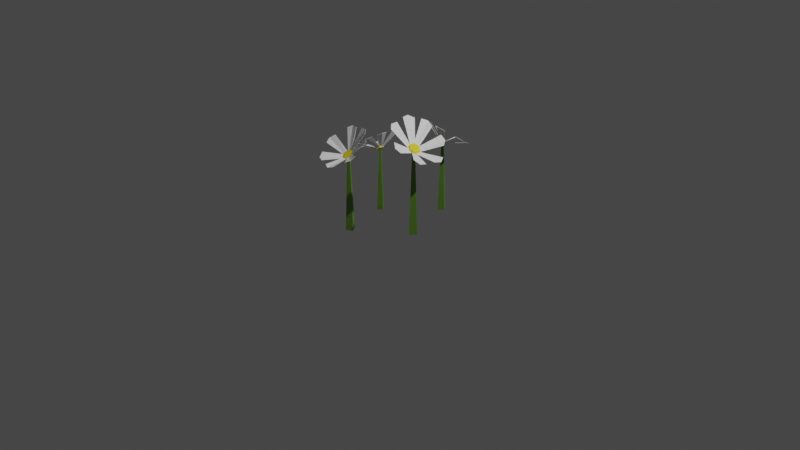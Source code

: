 # Source: Daisy.blend  (saved by Blender 2.90.8; exported with 4.5.12 LTS)
import bpy
from mathutils import Matrix  # noqa: F401  (used for matrix-valued properties, if any)

bpy.ops.wm.read_factory_settings(use_empty=True)
scene = bpy.context.scene
scene.name = 'Scene'

# ---- collections
col_collection = bpy.data.collections.new('Collection'); scene.collection.children.link(col_collection)

# ---- materials (node trees are filled in below, after node groups)
mat_green_daisy = bpy.data.materials.new('Green_Daisy')
mat_green_daisy.use_transparent_shadow = False
mat_yellow_daisy = bpy.data.materials.new('Yellow_Daisy')
mat_yellow_daisy.use_transparent_shadow = False
mat_white_daisy = bpy.data.materials.new('White_Daisy')
mat_white_daisy.use_transparent_shadow = False

# ---- material node trees
mat_green_daisy.use_nodes = True; mat_green_daisy.node_tree.nodes.clear()
_N = mat_green_daisy.node_tree.nodes; _L = mat_green_daisy.node_tree.links
n0 = _N.new('ShaderNodeBsdfPrincipled'); n0.name = 'Principled BSDF'; n0.location = (10, 300)
n0.distribution = 'GGX'
n0.subsurface_method = 'BURLEY'
n0.inputs[0].default_value = (0.1329, 0.2831, 0.0319, 1.0)
n0.inputs[3].default_value = 1.45
n0.inputs[27].default_value = (0.0, 0.0, 0.0, 1.0)
n0.inputs[28].default_value = 1.0
n1 = _N.new('ShaderNodeOutputMaterial'); n1.name = 'Material Output'; n1.location = (300, 300)
_L.new(n0.outputs[0], n1.inputs[0])
n1.is_active_output = True
mat_yellow_daisy.use_nodes = True; mat_yellow_daisy.node_tree.nodes.clear()
_N = mat_yellow_daisy.node_tree.nodes; _L = mat_yellow_daisy.node_tree.links
n0 = _N.new('ShaderNodeBsdfPrincipled'); n0.name = 'Principled BSDF'; n0.location = (10, 300)
n0.distribution = 'GGX'
n0.subsurface_method = 'BURLEY'
n0.inputs[0].default_value = (0.9387, 0.7682, 0.0185, 1.0)
n0.inputs[3].default_value = 1.45
n0.inputs[27].default_value = (0.0, 0.0, 0.0, 1.0)
n0.inputs[28].default_value = 1.0
n1 = _N.new('ShaderNodeOutputMaterial'); n1.name = 'Material Output'; n1.location = (300, 300)
_L.new(n0.outputs[0], n1.inputs[0])
n1.is_active_output = True
mat_white_daisy.use_nodes = True; mat_white_daisy.node_tree.nodes.clear()
_N = mat_white_daisy.node_tree.nodes; _L = mat_white_daisy.node_tree.links
n0 = _N.new('ShaderNodeBsdfPrincipled'); n0.name = 'Principled BSDF'; n0.location = (10, 300)
n0.distribution = 'GGX'
n0.subsurface_method = 'BURLEY'
n0.inputs[0].default_value = (1.0, 1.0, 1.0, 1.0)
n0.inputs[3].default_value = 1.45
n0.inputs[27].default_value = (0.0, 0.0, 0.0, 1.0)
n0.inputs[28].default_value = 1.0
n1 = _N.new('ShaderNodeOutputMaterial'); n1.name = 'Material Output'; n1.location = (300, 300)
_L.new(n0.outputs[0], n1.inputs[0])
n1.is_active_output = True

# ---- world
world_world = bpy.data.worlds.new('World'); scene.world = world_world
world_world.use_nodes = True; world_world.node_tree.nodes.clear()
_N = world_world.node_tree.nodes; _L = world_world.node_tree.links
n0 = _N.new('ShaderNodeOutputWorld'); n0.name = 'World Output'; n0.location = (300, 300)
n1 = _N.new('ShaderNodeBackground'); n1.name = 'Background'; n1.location = (10, 300)
n1.inputs[0].default_value = (0.05088, 0.05088, 0.05088, 1.0)
_L.new(n1.outputs[0], n0.inputs[0])
n0.is_active_output = True
world_world.color = (0.05088, 0.05088, 0.05088)
world_world.use_sun_shadow = False
world_world.sun_shadow_jitter_overblur = 0.0

# ---- cameras
cam_camera = bpy.data.cameras.new('Camera')
cam_camera.clip_end = 100.0
cam_camera.ortho_scale = 7.314

# ---- lights
light_light = bpy.data.lights.new('Light', 'POINT')
light_light.transmission_factor = 0.0
light_light.energy = 1000.0
light_light.shadow_soft_size = 0.1
light_light.shadow_maximum_resolution = 0.006
light_light.use_absolute_resolution = True

# ---- meshes
me_circle_003 = bpy.data.meshes.new('Circle.003')
me_circle_003.from_pydata([(0.07492, 0.4915, 0.0), (0.1135, 0.4365, 0.0), (0.1686, 0.4751, 0.0), (0.13, 0.5301, 0.0), (0.1061, 0.486, 0.7486), (0.1191, 0.4682, 0.7443), (0.1374, 0.4806, 0.7486), (0.1244, 0.4984, 0.7529), (0.07268, 0.4918, 0.7331), (0.09118, 0.4531, 0.7584), (0.1403, 0.4446, 0.7585), (0.1708, 0.4748, 0.7333), (0.1523, 0.5135, 0.708), (0.1033, 0.522, 0.7079), (0.07464, 0.5032, 0.7569), (0.09314, 0.4645, 0.7822), (0.1422, 0.456, 0.7823), (0.1728, 0.4862, 0.7571), (0.1543, 0.5249, 0.7318), (0.1052, 0.5334, 0.7317), (0.08446, 0.4904, 0.7465), (0.1071, 0.5169, 0.7168), (-0.09385, 0.5968, 0.8223), (-0.03461, 0.6661, 0.7656), (0.09576, 0.5037, 0.7304), (-0.08635, 0.6421, 0.7891), (0.08425, 0.4892, 0.7448), (0.1068, 0.5157, 0.7154), (-0.09406, 0.5956, 0.8206), (-0.03483, 0.6649, 0.7639), (0.09555, 0.5025, 0.7289), (-0.08672, 0.64, 0.7882), (0.1007, 0.4654, 0.7625), (0.08801, 0.4978, 0.7387), (-0.05308, 0.4316, 0.9346), (-0.0863, 0.5168, 0.8782), (0.09434, 0.4816, 0.7518), (-0.09234, 0.4671, 0.9143), (0.1005, 0.4641, 0.7608), (0.08779, 0.4966, 0.7371), (-0.05329, 0.4304, 0.9329), (-0.08667, 0.5147, 0.8774), (0.09413, 0.4804, 0.7501), (-0.09271, 0.465, 0.9134), (0.1012, 0.5202, 0.7216), (0.1419, 0.5171, 0.7188), (0.05923, 0.7249, 0.7103), (0.166, 0.7168, 0.7027), (0.1216, 0.5187, 0.7202), (0.1104, 0.7413, 0.6923), (0.101, 0.519, 0.7199), (0.1417, 0.5159, 0.7171), (0.05886, 0.7228, 0.7094), (0.1658, 0.7156, 0.701), (0.1213, 0.5175, 0.7185), (0.11, 0.7392, 0.6914), (0.1309, 0.5202, 0.7127), (0.1578, 0.4936, 0.7335), (0.2443, 0.6959, 0.7096), (0.315, 0.6261, 0.7504), (0.1444, 0.5069, 0.7197), (0.2964, 0.6751, 0.7179), (0.1307, 0.519, 0.7113), (0.1576, 0.4923, 0.7319), (0.2441, 0.6947, 0.7079), (0.3148, 0.6249, 0.7487), (0.1441, 0.5057, 0.7183), (0.2962, 0.6739, 0.7162), (0.1578, 0.4958, 0.7226), (0.1478, 0.4641, 0.7492), (0.3616, 0.5363, 0.8002), (0.3354, 0.453, 0.8627), (0.1528, 0.48, 0.7373), (0.3732, 0.4904, 0.8314), (0.1576, 0.4946, 0.7212), (0.1476, 0.4629, 0.7475), (0.3614, 0.5351, 0.7985), (0.3352, 0.4518, 0.861), (0.1526, 0.4787, 0.7356), (0.373, 0.4892, 0.8297), (0.1526, 0.4633, 0.7455), (0.1134, 0.4563, 0.7554), (0.2649, 0.3682, 0.9281), (0.1623, 0.35, 0.9539), (0.133, 0.4598, 0.7505), (0.2231, 0.3397, 0.9536), (0.1523, 0.4621, 0.7438), (0.1132, 0.4551, 0.7537), (0.2647, 0.367, 0.9264), (0.1619, 0.3478, 0.953), (0.1328, 0.4586, 0.7487), (0.2229, 0.3385, 0.9519), (0.127, 0.4574, 0.7631), (0.09182, 0.4763, 0.7541), (0.08715, 0.3516, 0.9723), (-0.005116, 0.4011, 0.9486), (0.1094, 0.4668, 0.7586), (0.03095, 0.3583, 0.9745), (0.1268, 0.4562, 0.7614), (0.09161, 0.4751, 0.7524), (0.08694, 0.3503, 0.9706), (-0.005486, 0.399, 0.9477), (0.1092, 0.4656, 0.7569), (0.03073, 0.3571, 0.9728), (0.3243, -0.05951, 0.0), (0.2671, -0.1167, 0.0), (0.3243, -0.174, 0.0), (0.3816, -0.1167, 0.0), (0.3243, -0.09762, 0.9009), (0.3059, -0.1167, 0.8957), (0.3243, -0.1359, 0.9009), (0.3428, -0.1167, 0.9061), (0.3243, -0.05679, 0.8823), (0.2822, -0.08677, 0.9128), (0.2823, -0.1467, 0.9129), (0.3244, -0.1767, 0.8826), (0.3665, -0.1467, 0.8521), (0.3664, -0.08677, 0.852), (0.3426, -0.05674, 0.9107), (0.3005, -0.08672, 0.9411), (0.3006, -0.1467, 0.9412), (0.3428, -0.1767, 0.9109), (0.3848, -0.1467, 0.8804), (0.3847, -0.08672, 0.8803), (0.3251, -0.07105, 0.8984), (0.3611, -0.09234, 0.8627), (0.4141, 0.1624, 0.9896), (0.5086, 0.1066, 0.9214), (0.3431, -0.08169, 0.879), (0.4693, 0.163, 0.9497), (0.3236, -0.07105, 0.8964), (0.3596, -0.09234, 0.861), (0.4126, 0.1624, 0.9876), (0.5071, 0.1066, 0.9193), (0.3416, -0.08169, 0.8772), (0.4668, 0.163, 0.9486), (0.2987, -0.09549, 0.9177), (0.3346, -0.07371, 0.8891), (0.2268, 0.07978, 1.125), (0.3208, 0.1369, 1.057), (0.3166, -0.0846, 0.9048), (0.2606, 0.1337, 1.1), (0.2972, -0.09549, 0.9156), (0.3331, -0.07371, 0.8872), (0.2253, 0.07978, 1.123), (0.3182, 0.1369, 1.056), (0.3151, -0.0846, 0.9027), (0.2581, 0.1337, 1.099), (0.3638, -0.08468, 0.8685), (0.3686, -0.1336, 0.865), (0.5977, 0.007589, 0.8548), (0.6103, -0.1207, 0.8457), (0.3662, -0.1092, 0.8668), (0.6278, -0.04963, 0.8331), (0.3623, -0.08468, 0.8665), (0.3671, -0.1336, 0.863), (0.5952, 0.007589, 0.8538), (0.6089, -0.1207, 0.8437), (0.3647, -0.1092, 0.8647), (0.6252, -0.04963, 0.8321), (0.37, -0.1199, 0.8578), (0.344, -0.1574, 0.8828), (0.6018, -0.2179, 0.8541), (0.5338, -0.3162, 0.9032), (0.357, -0.1386, 0.8662), (0.5881, -0.2839, 0.864), (0.3685, -0.1199, 0.856), (0.3425, -0.1574, 0.8808), (0.6004, -0.2179, 0.852), (0.5323, -0.3162, 0.9011), (0.3555, -0.1386, 0.8644), (0.5866, -0.2839, 0.862), (0.3467, -0.1569, 0.8696), (0.307, -0.1516, 0.9017), (0.437, -0.3901, 0.9631), (0.3328, -0.3764, 1.038), (0.3268, -0.1542, 0.8873), (0.385, -0.4133, 1.001), (0.3452, -0.1569, 0.8679), (0.3055, -0.1516, 0.8997), (0.4355, -0.3901, 0.961), (0.3313, -0.3764, 1.036), (0.3254, -0.1542, 0.8853), (0.3835, -0.4133, 0.9985), (0.307, -0.1574, 0.8973), (0.2907, -0.1124, 0.9091), (0.2176, -0.3103, 1.117), (0.1747, -0.1925, 1.148), (0.2988, -0.1349, 0.9032), (0.1751, -0.2667, 1.148), (0.3056, -0.1574, 0.8952), (0.2892, -0.1124, 0.907), (0.2161, -0.3103, 1.115), (0.1721, -0.1925, 1.147), (0.2974, -0.1349, 0.9011), (0.1737, -0.2667, 1.146), (0.2947, -0.1284, 0.9184), (0.3098, -0.08272, 0.9075), (0.161, -0.1031, 1.17), (0.2005, 0.01657, 1.142), (0.3022, -0.1055, 0.913), (0.1572, -0.03508, 1.173), (0.2932, -0.1284, 0.9164), (0.3083, -0.08272, 0.9055), (0.1595, -0.1031, 1.168), (0.1979, 0.01657, 1.141), (0.3008, -0.1055, 0.9109), (0.1558, -0.03508, 1.171), (-0.1183, -0.5174, 0.0), (-0.1602, -0.4581, 0.0), (-0.2195, -0.5001, 0.0), (-0.1776, -0.5594, 0.0), (-0.152, -0.5116, 0.7984), (-0.1661, -0.4925, 0.807), (-0.1858, -0.5058, 0.7984), (-0.1717, -0.525, 0.8031), (-0.1159, -0.5177, 0.7916), (-0.136, -0.476, 0.8189), (-0.189, -0.467, 0.819), (-0.2219, -0.4997, 0.7918), (-0.2018, -0.5415, 0.7645), (-0.1487, -0.5505, 0.7644), (-0.1179, -0.5301, 0.8089), (-0.1381, -0.4883, 0.8362), (-0.1911, -0.4793, 0.8363), (-0.224, -0.5121, 0.8091), (-0.2038, -0.5538, 0.7818), (-0.1508, -0.5628, 0.7817), (-0.1286, -0.5163, 0.806), (-0.1529, -0.5449, 0.774), (0.06441, -0.6303, 0.8878), (0.0007683, -0.7054, 0.8266), (-0.1407, -0.5306, 0.7886), (0.05652, -0.6793, 0.852), (-0.1284, -0.515, 0.8042), (-0.1526, -0.5436, 0.7724), (0.06464, -0.629, 0.886), (0.0009925, -0.7041, 0.8248), (-0.1405, -0.5293, 0.787), (0.05691, -0.677, 0.8511), (-0.1462, -0.4893, 0.8233), (-0.1324, -0.5243, 0.7976), (0.01964, -0.4522, 1.009), (0.0559, -0.5439, 0.9483), (-0.1393, -0.5068, 0.8117), (0.0622, -0.4903, 0.9872), (-0.146, -0.488, 0.8215), (-0.1322, -0.523, 0.7959), (0.01987, -0.4509, 1.007), (0.05629, -0.5417, 0.9473), (-0.1391, -0.5055, 0.8099), (0.06259, -0.488, 0.9863), (-0.1465, -0.5485, 0.7792), (-0.1905, -0.5453, 0.7761), (-0.1003, -0.7693, 0.7669), (-0.2156, -0.761, 0.7588), (-0.1685, -0.5469, 0.7776), (-0.1554, -0.7872, 0.7474), (-0.1463, -0.5472, 0.7773), (-0.1903, -0.544, 0.7742), (-0.0999, -0.767, 0.766), (-0.2154, -0.7597, 0.7569), (-0.1683, -0.5456, 0.7758), (-0.155, -0.785, 0.7465), (-0.1786, -0.5486, 0.7696), (-0.2078, -0.52, 0.792), (-0.3003, -0.7388, 0.7662), (-0.3769, -0.6638, 0.8103), (-0.1932, -0.5343, 0.7771), (-0.3566, -0.7167, 0.7751), (-0.1783, -0.5473, 0.768), (-0.2076, -0.5187, 0.7902), (-0.3001, -0.7375, 0.7644), (-0.3767, -0.6625, 0.8084), (-0.193, -0.533, 0.7755), (-0.3564, -0.7153, 0.7733), (-0.2077, -0.5224, 0.7802), (-0.1971, -0.4881, 0.809), (-0.4276, -0.567, 0.864), (-0.3997, -0.477, 0.9315), (-0.2024, -0.5053, 0.7961), (-0.4403, -0.5175, 0.8977), (-0.2075, -0.5211, 0.7787), (-0.1969, -0.4868, 0.8071), (-0.4274, -0.5657, 0.8622), (-0.3995, -0.4757, 0.9296), (-0.2022, -0.504, 0.7942), (-0.4401, -0.5162, 0.8958), (-0.2022, -0.4873, 0.8072), (-0.16, -0.4796, 0.8178), (-0.3239, -0.3851, 1.002), (-0.2132, -0.3649, 1.03), (-0.1811, -0.4834, 0.8125), (-0.279, -0.3541, 1.03), (-0.202, -0.486, 0.8054), (-0.1598, -0.4783, 0.816), (-0.3237, -0.3838, 1.0), (-0.2128, -0.3627, 1.029), (-0.1809, -0.4821, 0.8107), (-0.2787, -0.3528, 1.028), (-0.1747, -0.4808, 0.824), (-0.1366, -0.501, 0.8142), (-0.1321, -0.3663, 1.05), (-0.03228, -0.4194, 1.024), (-0.1557, -0.4909, 0.8191), (-0.07141, -0.3733, 1.052), (-0.1745, -0.4795, 0.8221), (-0.1364, -0.4997, 0.8124), (-0.1319, -0.365, 1.048), (-0.03189, -0.4171, 1.023), (-0.1554, -0.4896, 0.8172), (-0.07118, -0.372, 1.05), (-0.3185, -0.01159, 0.0), (-0.2702, 0.02598, 0.0), (-0.3078, 0.07428, 0.0), (-0.3561, 0.03671, 0.0), (-0.3145, 0.017, 0.672), (-0.2998, 0.02962, 0.6784), (-0.3117, 0.0457, 0.6742), (-0.3264, 0.03307, 0.6677), (-0.3187, -0.01363, 0.667), (-0.2843, 0.004911, 0.69), (-0.2788, 0.04989, 0.6901), (-0.3076, 0.07633, 0.6672), (-0.3419, 0.05778, 0.6442), (-0.3475, 0.0128, 0.6441), (-0.3291, -0.01237, 0.6816), (-0.2948, 0.006177, 0.7046), (-0.2892, 0.05116, 0.7047), (-0.318, 0.0776, 0.6817), (-0.3524, 0.05905, 0.6587), (-0.3579, 0.01407, 0.6587), (-0.3179, -0.002868, 0.6792), (-0.343, 0.01648, 0.6521), (-0.4066, -0.1697, 0.7481), (-0.4722, -0.1189, 0.6965), (-0.3305, 0.006807, 0.6645), (-0.4481, -0.1649, 0.7179), (-0.3168, -0.003007, 0.6777), (-0.3419, 0.01634, 0.6508), (-0.4055, -0.1698, 0.7466), (-0.4711, -0.1191, 0.695), (-0.3294, 0.006668, 0.6631), (-0.4462, -0.1651, 0.7171), (-0.2959, 0.013, 0.6937), (-0.3248, 2.273e-05, 0.6721), (-0.2584, -0.1252, 0.8503), (-0.3342, -0.1592, 0.799), (-0.3103, 0.00651, 0.684), (-0.2888, -0.1625, 0.8318), (-0.2948, 0.01286, 0.6922), (-0.3237, -0.0001162, 0.6707), (-0.2572, -0.1254, 0.8488), (-0.3323, -0.1595, 0.7982), (-0.3092, 0.006371, 0.6824), (-0.2869, -0.1627, 0.831), (-0.3457, 0.01099, 0.6566), (-0.3448, 0.04816, 0.6539), (-0.5299, -0.0363, 0.6462), (-0.5273, 0.06111, 0.6393), (-0.3452, 0.02957, 0.6552), (-0.547, 0.009442, 0.6298), (-0.3446, 0.01085, 0.655), (-0.3436, 0.04802, 0.6524), (-0.5279, -0.03654, 0.6454), (-0.5262, 0.06097, 0.6378), (-0.3441, 0.02944, 0.6537), (-0.5451, 0.009201, 0.629), (-0.347, 0.03797, 0.6485), (-0.3241, 0.06367, 0.6673), (-0.5118, 0.1332, 0.6456), (-0.4516, 0.2006, 0.6827), (-0.3356, 0.05082, 0.6548), (-0.4953, 0.1814, 0.6532), (-0.3459, 0.03783, 0.6471), (-0.323, 0.06353, 0.6659), (-0.5107, 0.1331, 0.6441), (-0.4505, 0.2004, 0.6812), (-0.3344, 0.05068, 0.6535), (-0.4942, 0.1813, 0.6516), (-0.3261, 0.06353, 0.6574), (-0.2968, 0.05588, 0.6817), (-0.372, 0.2469, 0.728), (-0.2951, 0.2269, 0.7849), (-0.3115, 0.05971, 0.6708), (-0.3308, 0.2595, 0.7564), (-0.325, 0.06339, 0.6561), (-0.2957, 0.05574, 0.6801), (-0.3709, 0.2468, 0.7265), (-0.294, 0.2267, 0.7833), (-0.3104, 0.05957, 0.6692), (-0.3297, 0.2594, 0.7548), (-0.2963, 0.06022, 0.6821), (-0.2883, 0.02496, 0.6911), (-0.2149, 0.1666, 0.8444), (-0.1938, 0.07412, 0.8679), (-0.2923, 0.04259, 0.6866), (-0.1871, 0.1299, 0.8676), (-0.2952, 0.06008, 0.6806), (-0.2871, 0.02482, 0.6895), (-0.2138, 0.1664, 0.8429), (-0.1918, 0.07388, 0.867), (-0.2912, 0.04245, 0.6851), (-0.186, 0.1297, 0.8661), (-0.2898, 0.03729, 0.6943), (-0.3054, 0.004456, 0.6861), (-0.1919, 0.0058, 0.8846), (-0.2327, -0.08026, 0.863), (-0.2976, 0.02087, 0.6902), (-0.1954, -0.04558, 0.8866), (-0.2887, 0.03715, 0.6927), (-0.3043, 0.004317, 0.6845), (-0.1907, 0.005661, 0.883), (-0.2308, -0.0805, 0.8622), (-0.2965, 0.02073, 0.6886), (-0.1943, -0.04572, 0.8851)], [], [(1, 0, 3, 2), (5, 6, 7, 4), (2, 3, 7, 6), (0, 1, 5, 4), (3, 0, 4, 7), (1, 2, 6, 5), (9, 8, 13, 12, 11, 10), (15, 16, 17, 18, 19, 14), (12, 13, 19, 18), (10, 11, 17, 16), (8, 9, 15, 14), (13, 8, 14, 19), (11, 12, 18, 17), (9, 10, 16, 15), (24, 25, 23, 21), (20, 22, 25, 24), (30, 27, 29, 31), (26, 30, 31, 28), (20, 24, 30, 26), (21, 23, 29, 27), (22, 20, 26, 28), (23, 25, 31, 29), (25, 22, 28, 31), (24, 21, 27, 30), (36, 37, 35, 33), (32, 34, 37, 36), (42, 39, 41, 43), (38, 42, 43, 40), (32, 36, 42, 38), (33, 35, 41, 39), (34, 32, 38, 40), (35, 37, 43, 41), (37, 34, 40, 43), (36, 33, 39, 42), (48, 49, 47, 45), (44, 46, 49, 48), (54, 51, 53, 55), (50, 54, 55, 52), (44, 48, 54, 50), (45, 47, 53, 51), (46, 44, 50, 52), (47, 49, 55, 53), (49, 46, 52, 55), (48, 45, 51, 54), (60, 61, 59, 57), (56, 58, 61, 60), (66, 63, 65, 67), (62, 66, 67, 64), (56, 60, 66, 62), (57, 59, 65, 63), (58, 56, 62, 64), (59, 61, 67, 65), (61, 58, 64, 67), (60, 57, 63, 66), (72, 73, 71, 69), (68, 70, 73, 72), (78, 75, 77, 79), (74, 78, 79, 76), (68, 72, 78, 74), (69, 71, 77, 75), (70, 68, 74, 76), (71, 73, 79, 77), (73, 70, 76, 79), (72, 69, 75, 78), (84, 85, 83, 81), (80, 82, 85, 84), (90, 87, 89, 91), (86, 90, 91, 88), (80, 84, 90, 86), (81, 83, 89, 87), (82, 80, 86, 88), (83, 85, 91, 89), (85, 82, 88, 91), (84, 81, 87, 90), (96, 97, 95, 93), (92, 94, 97, 96), (102, 99, 101, 103), (98, 102, 103, 100), (92, 96, 102, 98), (93, 95, 101, 99), (94, 92, 98, 100), (95, 97, 103, 101), (97, 94, 100, 103), (96, 93, 99, 102), (105, 104, 107, 106), (109, 110, 111, 108), (106, 107, 111, 110), (104, 105, 109, 108), (107, 104, 108, 111), (105, 106, 110, 109), (113, 112, 117, 116, 115, 114), (119, 120, 121, 122, 123, 118), (116, 117, 123, 122), (114, 115, 121, 120), (112, 113, 119, 118), (117, 112, 118, 123), (115, 116, 122, 121), (113, 114, 120, 119), (128, 129, 127, 125), (124, 126, 129, 128), (134, 131, 133, 135), (130, 134, 135, 132), (124, 128, 134, 130), (125, 127, 133, 131), (126, 124, 130, 132), (127, 129, 135, 133), (129, 126, 132, 135), (128, 125, 131, 134), (140, 141, 139, 137), (136, 138, 141, 140), (146, 143, 145, 147), (142, 146, 147, 144), (136, 140, 146, 142), (137, 139, 145, 143), (138, 136, 142, 144), (139, 141, 147, 145), (141, 138, 144, 147), (140, 137, 143, 146), (152, 153, 151, 149), (148, 150, 153, 152), (158, 155, 157, 159), (154, 158, 159, 156), (148, 152, 158, 154), (149, 151, 157, 155), (150, 148, 154, 156), (151, 153, 159, 157), (153, 150, 156, 159), (152, 149, 155, 158), (164, 165, 163, 161), (160, 162, 165, 164), (170, 167, 169, 171), (166, 170, 171, 168), (160, 164, 170, 166), (161, 163, 169, 167), (162, 160, 166, 168), (163, 165, 171, 169), (165, 162, 168, 171), (164, 161, 167, 170), (176, 177, 175, 173), (172, 174, 177, 176), (182, 179, 181, 183), (178, 182, 183, 180), (172, 176, 182, 178), (173, 175, 181, 179), (174, 172, 178, 180), (175, 177, 183, 181), (177, 174, 180, 183), (176, 173, 179, 182), (188, 189, 187, 185), (184, 186, 189, 188), (194, 191, 193, 195), (190, 194, 195, 192), (184, 188, 194, 190), (185, 187, 193, 191), (186, 184, 190, 192), (187, 189, 195, 193), (189, 186, 192, 195), (188, 185, 191, 194), (200, 201, 199, 197), (196, 198, 201, 200), (206, 203, 205, 207), (202, 206, 207, 204), (196, 200, 206, 202), (197, 199, 205, 203), (198, 196, 202, 204), (199, 201, 207, 205), (201, 198, 204, 207), (200, 197, 203, 206), (209, 208, 211, 210), (213, 214, 215, 212), (210, 211, 215, 214), (208, 209, 213, 212), (211, 208, 212, 215), (209, 210, 214, 213), (217, 216, 221, 220, 219, 218), (223, 224, 225, 226, 227, 222), (220, 221, 227, 226), (218, 219, 225, 224), (216, 217, 223, 222), (221, 216, 222, 227), (219, 220, 226, 225), (217, 218, 224, 223), (232, 233, 231, 229), (228, 230, 233, 232), (238, 235, 237, 239), (234, 238, 239, 236), (228, 232, 238, 234), (229, 231, 237, 235), (230, 228, 234, 236), (231, 233, 239, 237), (233, 230, 236, 239), (232, 229, 235, 238), (244, 245, 243, 241), (240, 242, 245, 244), (250, 247, 249, 251), (246, 250, 251, 248), (240, 244, 250, 246), (241, 243, 249, 247), (242, 240, 246, 248), (243, 245, 251, 249), (245, 242, 248, 251), (244, 241, 247, 250), (256, 257, 255, 253), (252, 254, 257, 256), (262, 259, 261, 263), (258, 262, 263, 260), (252, 256, 262, 258), (253, 255, 261, 259), (254, 252, 258, 260), (255, 257, 263, 261), (257, 254, 260, 263), (256, 253, 259, 262), (268, 269, 267, 265), (264, 266, 269, 268), (274, 271, 273, 275), (270, 274, 275, 272), (264, 268, 274, 270), (265, 267, 273, 271), (266, 264, 270, 272), (267, 269, 275, 273), (269, 266, 272, 275), (268, 265, 271, 274), (280, 281, 279, 277), (276, 278, 281, 280), (286, 283, 285, 287), (282, 286, 287, 284), (276, 280, 286, 282), (277, 279, 285, 283), (278, 276, 282, 284), (279, 281, 287, 285), (281, 278, 284, 287), (280, 277, 283, 286), (292, 293, 291, 289), (288, 290, 293, 292), (298, 295, 297, 299), (294, 298, 299, 296), (288, 292, 298, 294), (289, 291, 297, 295), (290, 288, 294, 296), (291, 293, 299, 297), (293, 290, 296, 299), (292, 289, 295, 298), (304, 305, 303, 301), (300, 302, 305, 304), (310, 307, 309, 311), (306, 310, 311, 308), (300, 304, 310, 306), (301, 303, 309, 307), (302, 300, 306, 308), (303, 305, 311, 309), (305, 302, 308, 311), (304, 301, 307, 310), (313, 312, 315, 314), (317, 318, 319, 316), (314, 315, 319, 318), (312, 313, 317, 316), (315, 312, 316, 319), (313, 314, 318, 317), (321, 320, 325, 324, 323, 322), (327, 328, 329, 330, 331, 326), (324, 325, 331, 330), (322, 323, 329, 328), (320, 321, 327, 326), (325, 320, 326, 331), (323, 324, 330, 329), (321, 322, 328, 327), (336, 337, 335, 333), (332, 334, 337, 336), (342, 339, 341, 343), (338, 342, 343, 340), (332, 336, 342, 338), (333, 335, 341, 339), (334, 332, 338, 340), (335, 337, 343, 341), (337, 334, 340, 343), (336, 333, 339, 342), (348, 349, 347, 345), (344, 346, 349, 348), (354, 351, 353, 355), (350, 354, 355, 352), (344, 348, 354, 350), (345, 347, 353, 351), (346, 344, 350, 352), (347, 349, 355, 353), (349, 346, 352, 355), (348, 345, 351, 354), (360, 361, 359, 357), (356, 358, 361, 360), (366, 363, 365, 367), (362, 366, 367, 364), (356, 360, 366, 362), (357, 359, 365, 363), (358, 356, 362, 364), (359, 361, 367, 365), (361, 358, 364, 367), (360, 357, 363, 366), (372, 373, 371, 369), (368, 370, 373, 372), (378, 375, 377, 379), (374, 378, 379, 376), (368, 372, 378, 374), (369, 371, 377, 375), (370, 368, 374, 376), (371, 373, 379, 377), (373, 370, 376, 379), (372, 369, 375, 378), (384, 385, 383, 381), (380, 382, 385, 384), (390, 387, 389, 391), (386, 390, 391, 388), (380, 384, 390, 386), (381, 383, 389, 387), (382, 380, 386, 388), (383, 385, 391, 389), (385, 382, 388, 391), (384, 381, 387, 390), (396, 397, 395, 393), (392, 394, 397, 396), (402, 399, 401, 403), (398, 402, 403, 400), (392, 396, 402, 398), (393, 395, 401, 399), (394, 392, 398, 400), (395, 397, 403, 401), (397, 394, 400, 403), (396, 393, 399, 402), (408, 409, 407, 405), (404, 406, 409, 408), (414, 411, 413, 415), (410, 414, 415, 412), (404, 408, 414, 410), (405, 407, 413, 411), (406, 404, 410, 412), (407, 409, 415, 413), (409, 406, 412, 415), (408, 405, 411, 414)])
me_circle_003.polygons.foreach_set('material_index', [0, 0, 0, 0, 0, 0, 1, 1, 1, 1, 1, 1, 1, 1, 2, 2, 2, 2, 2, 2, 2, 2, 2, 2, 2, 2, 2, 2, 2, 2, 2, 2, 2, 2, 2, 2, 2, 2, 2, 2, 2, 2, 2, 2, 2, 2, 2, 2, 2, 2, 2, 2, 2, 2, 2, 2, 2, 2, 2, 2, 2, 2, 2, 2, 2, 2, 2, 2, 2, 2, 2, 2, 2, 2, 2, 2, 2, 2, 2, 2, 2, 2, 2, 2, 0, 0, 0, 0, 0, 0, 1, 1, 1, 1, 1, 1, 1, 1, 2, 2, 2, 2, 2, 2, 2, 2, 2, 2, 2, 2, 2, 2, 2, 2, 2, 2, 2, 2, 2, 2, 2, 2, 2, 2, 2, 2, 2, 2, 2, 2, 2, 2, 2, 2, 2, 2, 2, 2, 2, 2, 2, 2, 2, 2, 2, 2, 2, 2, 2, 2, 2, 2, 2, 2, 2, 2, 2, 2, 2, 2, 2, 2, 2, 2, 2, 2, 2, 2, 0, 0, 0, 0, 0, 0, 1, 1, 1, 1, 1, 1, 1, 1, 2, 2, 2, 2, 2, 2, 2, 2, 2, 2, 2, 2, 2, 2, 2, 2, 2, 2, 2, 2, 2, 2, 2, 2, 2, 2, 2, 2, 2, 2, 2, 2, 2, 2, 2, 2, 2, 2, 2, 2, 2, 2, 2, 2, 2, 2, 2, 2, 2, 2, 2, 2, 2, 2, 2, 2, 2, 2, 2, 2, 2, 2, 2, 2, 2, 2, 2, 2, 2, 2, 0, 0, 0, 0, 0, 0, 1, 1, 1, 1, 1, 1, 1, 1, 2, 2, 2, 2, 2, 2, 2, 2, 2, 2, 2, 2, 2, 2, 2, 2, 2, 2, 2, 2, 2, 2, 2, 2, 2, 2, 2, 2, 2, 2, 2, 2, 2, 2, 2, 2, 2, 2, 2, 2, 2, 2, 2, 2, 2, 2, 2, 2, 2, 2, 2, 2, 2, 2, 2, 2, 2, 2, 2, 2, 2, 2, 2, 2, 2, 2, 2, 2, 2, 2])
_uv = me_circle_003.uv_layers.new(name='UVMap')
_uv.uv.foreach_set('vector', [0.0, 0.0, 0.0, 0.0, 0.0, 0.0, 0.0, 0.0, 0.0, 0.0, 0.0, 0.0, 0.0, 0.0, 0.0, 0.0, 0.0, 0.0, 0.0, 0.0, 0.0, 0.0, 0.0, 0.0, 0.0, 0.0, 0.0, 0.0, 0.0, 0.0, 0.0, 0.0, 0.0, 0.0, 0.0, 0.0, 0.0, 0.0, 0.0, 0.0, 0.0, 0.0, 0.0, 0.0, 0.0, 0.0, 0.0, 0.0, 0.0, 0.0, 0.0, 0.0, 0.0, 0.0, 0.0, 0.0, 0.0, 0.0, 0.0, 0.0, 0.0, 0.0, 0.0, 0.0, 0.0, 0.0, 0.0, 0.0, 0.0, 0.0, 0.0, 0.0, 0.0, 0.0, 0.0, 0.0, 0.0, 0.0, 0.0, 0.0, 0.0, 0.0, 0.0, 0.0, 0.0, 0.0, 0.0, 0.0, 0.0, 0.0, 0.0, 0.0, 0.0, 0.0, 0.0, 0.0, 0.0, 0.0, 0.0, 0.0, 0.0, 0.0, 0.0, 0.0, 0.0, 0.0, 0.0, 0.0, 0.0, 0.0, 0.0, 0.0, 0.0, 0.0, 0.0, 0.0, 0.0, 0.0, 0.0, 0.0, 0.5, 0.0, 0.5, 1.0, 1.0, 1.0, 1.0, 0.0, 0.0, 0.0, 0.0, 1.0, 0.5, 1.0, 0.5, 0.0, 0.5, 0.0, 1.0, 0.0, 1.0, 1.0, 0.5, 1.0, 0.0, 0.0, 0.5, 0.0, 0.5, 1.0, 0.0, 1.0, 0.0, 0.0, 0.5, 0.0, 0.5, 0.0, 0.0, 0.0, 1.0, 0.0, 1.0, 1.0, 1.0, 1.0, 1.0, 0.0, 0.0, 1.0, 0.0, 0.0, 0.0, 0.0, 0.0, 1.0, 1.0, 1.0, 0.5, 1.0, 0.5, 1.0, 1.0, 1.0, 0.5, 1.0, 0.0, 1.0, 0.0, 1.0, 0.5, 1.0, 0.5, 0.0, 1.0, 0.0, 1.0, 0.0, 0.5, 0.0, 0.5, 0.0, 0.5, 1.0, 1.0, 1.0, 1.0, 0.0, 0.0, 0.0, 0.0, 1.0, 0.5, 1.0, 0.5, 0.0, 0.5, 0.0, 1.0, 0.0, 1.0, 1.0, 0.5, 1.0, 0.0, 0.0, 0.5, 0.0, 0.5, 1.0, 0.0, 1.0, 0.0, 0.0, 0.5, 0.0, 0.5, 0.0, 0.0, 0.0, 1.0, 0.0, 1.0, 1.0, 1.0, 1.0, 1.0, 0.0, 0.0, 1.0, 0.0, 0.0, 0.0, 0.0, 0.0, 1.0, 1.0, 1.0, 0.5, 1.0, 0.5, 1.0, 1.0, 1.0, 0.5, 1.0, 0.0, 1.0, 0.0, 1.0, 0.5, 1.0, 0.5, 0.0, 1.0, 0.0, 1.0, 0.0, 0.5, 0.0, 0.5, 0.0, 0.5, 1.0, 1.0, 1.0, 1.0, 0.0, 0.0, 0.0, 0.0, 1.0, 0.5, 1.0, 0.5, 0.0, 0.5, 0.0, 1.0, 0.0, 1.0, 1.0, 0.5, 1.0, 0.0, 0.0, 0.5, 0.0, 0.5, 1.0, 0.0, 1.0, 0.0, 0.0, 0.5, 0.0, 0.5, 0.0, 0.0, 0.0, 1.0, 0.0, 1.0, 1.0, 1.0, 1.0, 1.0, 0.0, 0.0, 1.0, 0.0, 0.0, 0.0, 0.0, 0.0, 1.0, 1.0, 1.0, 0.5, 1.0, 0.5, 1.0, 1.0, 1.0, 0.5, 1.0, 0.0, 1.0, 0.0, 1.0, 0.5, 1.0, 0.5, 0.0, 1.0, 0.0, 1.0, 0.0, 0.5, 0.0, 0.5, 0.0, 0.5, 1.0, 1.0, 1.0, 1.0, 0.0, 0.0, 0.0, 0.0, 1.0, 0.5, 1.0, 0.5, 0.0, 0.5, 0.0, 1.0, 0.0, 1.0, 1.0, 0.5, 1.0, 0.0, 0.0, 0.5, 0.0, 0.5, 1.0, 0.0, 1.0, 0.0, 0.0, 0.5, 0.0, 0.5, 0.0, 0.0, 0.0, 1.0, 0.0, 1.0, 1.0, 1.0, 1.0, 1.0, 0.0, 0.0, 1.0, 0.0, 0.0, 0.0, 0.0, 0.0, 1.0, 1.0, 1.0, 0.5, 1.0, 0.5, 1.0, 1.0, 1.0, 0.5, 1.0, 0.0, 1.0, 0.0, 1.0, 0.5, 1.0, 0.5, 0.0, 1.0, 0.0, 1.0, 0.0, 0.5, 0.0, 0.5, 0.0, 0.5, 1.0, 1.0, 1.0, 1.0, 0.0, 0.0, 0.0, 0.0, 1.0, 0.5, 1.0, 0.5, 0.0, 0.5, 0.0, 1.0, 0.0, 1.0, 1.0, 0.5, 1.0, 0.0, 0.0, 0.5, 0.0, 0.5, 1.0, 0.0, 1.0, 0.0, 0.0, 0.5, 0.0, 0.5, 0.0, 0.0, 0.0, 1.0, 0.0, 1.0, 1.0, 1.0, 1.0, 1.0, 0.0, 0.0, 1.0, 0.0, 0.0, 0.0, 0.0, 0.0, 1.0, 1.0, 1.0, 0.5, 1.0, 0.5, 1.0, 1.0, 1.0, 0.5, 1.0, 0.0, 1.0, 0.0, 1.0, 0.5, 1.0, 0.5, 0.0, 1.0, 0.0, 1.0, 0.0, 0.5, 0.0, 0.5, 0.0, 0.5, 1.0, 1.0, 1.0, 1.0, 0.0, 0.0, 0.0, 0.0, 1.0, 0.5, 1.0, 0.5, 0.0, 0.5, 0.0, 1.0, 0.0, 1.0, 1.0, 0.5, 1.0, 0.0, 0.0, 0.5, 0.0, 0.5, 1.0, 0.0, 1.0, 0.0, 0.0, 0.5, 0.0, 0.5, 0.0, 0.0, 0.0, 1.0, 0.0, 1.0, 1.0, 1.0, 1.0, 1.0, 0.0, 0.0, 1.0, 0.0, 0.0, 0.0, 0.0, 0.0, 1.0, 1.0, 1.0, 0.5, 1.0, 0.5, 1.0, 1.0, 1.0, 0.5, 1.0, 0.0, 1.0, 0.0, 1.0, 0.5, 1.0, 0.5, 0.0, 1.0, 0.0, 1.0, 0.0, 0.5, 0.0, 0.5, 0.0, 0.5, 1.0, 1.0, 1.0, 1.0, 0.0, 0.0, 0.0, 0.0, 1.0, 0.5, 1.0, 0.5, 0.0, 0.5, 0.0, 1.0, 0.0, 1.0, 1.0, 0.5, 1.0, 0.0, 0.0, 0.5, 0.0, 0.5, 1.0, 0.0, 1.0, 0.0, 0.0, 0.5, 0.0, 0.5, 0.0, 0.0, 0.0, 1.0, 0.0, 1.0, 1.0, 1.0, 1.0, 1.0, 0.0, 0.0, 1.0, 0.0, 0.0, 0.0, 0.0, 0.0, 1.0, 1.0, 1.0, 0.5, 1.0, 0.5, 1.0, 1.0, 1.0, 0.5, 1.0, 0.0, 1.0, 0.0, 1.0, 0.5, 1.0, 0.5, 0.0, 1.0, 0.0, 1.0, 0.0, 0.5, 0.0, 0.0, 0.0, 0.0, 0.0, 0.0, 0.0, 0.0, 0.0, 0.0, 0.0, 0.0, 0.0, 0.0, 0.0, 0.0, 0.0, 0.0, 0.0, 0.0, 0.0, 0.0, 0.0, 0.0, 0.0, 0.0, 0.0, 0.0, 0.0, 0.0, 0.0, 0.0, 0.0, 0.0, 0.0, 0.0, 0.0, 0.0, 0.0, 0.0, 0.0, 0.0, 0.0, 0.0, 0.0, 0.0, 0.0, 0.0, 0.0, 0.0, 0.0, 0.0, 0.0, 0.0, 0.0, 0.0, 0.0, 0.0, 0.0, 0.0, 0.0, 0.0, 0.0, 0.0, 0.0, 0.0, 0.0, 0.0, 0.0, 0.0, 0.0, 0.0, 0.0, 0.0, 0.0, 0.0, 0.0, 0.0, 0.0, 0.0, 0.0, 0.0, 0.0, 0.0, 0.0, 0.0, 0.0, 0.0, 0.0, 0.0, 0.0, 0.0, 0.0, 0.0, 0.0, 0.0, 0.0, 0.0, 0.0, 0.0, 0.0, 0.0, 0.0, 0.0, 0.0, 0.0, 0.0, 0.0, 0.0, 0.0, 0.0, 0.0, 0.0, 0.0, 0.0, 0.0, 0.0, 0.0, 0.0, 0.0, 0.0, 0.5, 0.0, 0.5, 1.0, 1.0, 1.0, 1.0, 0.0, 0.0, 0.0, 0.0, 1.0, 0.5, 1.0, 0.5, 0.0, 0.5, 0.0, 1.0, 0.0, 1.0, 1.0, 0.5, 1.0, 0.0, 0.0, 0.5, 0.0, 0.5, 1.0, 0.0, 1.0, 0.0, 0.0, 0.5, 0.0, 0.5, 0.0, 0.0, 0.0, 1.0, 0.0, 1.0, 1.0, 1.0, 1.0, 1.0, 0.0, 0.0, 1.0, 0.0, 0.0, 0.0, 0.0, 0.0, 1.0, 1.0, 1.0, 0.5, 1.0, 0.5, 1.0, 1.0, 1.0, 0.5, 1.0, 0.0, 1.0, 0.0, 1.0, 0.5, 1.0, 0.5, 0.0, 1.0, 0.0, 1.0, 0.0, 0.5, 0.0, 0.5, 0.0, 0.5, 1.0, 1.0, 1.0, 1.0, 0.0, 0.0, 0.0, 0.0, 1.0, 0.5, 1.0, 0.5, 0.0, 0.5, 0.0, 1.0, 0.0, 1.0, 1.0, 0.5, 1.0, 0.0, 0.0, 0.5, 0.0, 0.5, 1.0, 0.0, 1.0, 0.0, 0.0, 0.5, 0.0, 0.5, 0.0, 0.0, 0.0, 1.0, 0.0, 1.0, 1.0, 1.0, 1.0, 1.0, 0.0, 0.0, 1.0, 0.0, 0.0, 0.0, 0.0, 0.0, 1.0, 1.0, 1.0, 0.5, 1.0, 0.5, 1.0, 1.0, 1.0, 0.5, 1.0, 0.0, 1.0, 0.0, 1.0, 0.5, 1.0, 0.5, 0.0, 1.0, 0.0, 1.0, 0.0, 0.5, 0.0, 0.5, 0.0, 0.5, 1.0, 1.0, 1.0, 1.0, 0.0, 0.0, 0.0, 0.0, 1.0, 0.5, 1.0, 0.5, 0.0, 0.5, 0.0, 1.0, 0.0, 1.0, 1.0, 0.5, 1.0, 0.0, 0.0, 0.5, 0.0, 0.5, 1.0, 0.0, 1.0, 0.0, 0.0, 0.5, 0.0, 0.5, 0.0, 0.0, 0.0, 1.0, 0.0, 1.0, 1.0, 1.0, 1.0, 1.0, 0.0, 0.0, 1.0, 0.0, 0.0, 0.0, 0.0, 0.0, 1.0, 1.0, 1.0, 0.5, 1.0, 0.5, 1.0, 1.0, 1.0, 0.5, 1.0, 0.0, 1.0, 0.0, 1.0, 0.5, 1.0, 0.5, 0.0, 1.0, 0.0, 1.0, 0.0, 0.5, 0.0, 0.5, 0.0, 0.5, 1.0, 1.0, 1.0, 1.0, 0.0, 0.0, 0.0, 0.0, 1.0, 0.5, 1.0, 0.5, 0.0, 0.5, 0.0, 1.0, 0.0, 1.0, 1.0, 0.5, 1.0, 0.0, 0.0, 0.5, 0.0, 0.5, 1.0, 0.0, 1.0, 0.0, 0.0, 0.5, 0.0, 0.5, 0.0, 0.0, 0.0, 1.0, 0.0, 1.0, 1.0, 1.0, 1.0, 1.0, 0.0, 0.0, 1.0, 0.0, 0.0, 0.0, 0.0, 0.0, 1.0, 1.0, 1.0, 0.5, 1.0, 0.5, 1.0, 1.0, 1.0, 0.5, 1.0, 0.0, 1.0, 0.0, 1.0, 0.5, 1.0, 0.5, 0.0, 1.0, 0.0, 1.0, 0.0, 0.5, 0.0, 0.5, 0.0, 0.5, 1.0, 1.0, 1.0, 1.0, 0.0, 0.0, 0.0, 0.0, 1.0, 0.5, 1.0, 0.5, 0.0, 0.5, 0.0, 1.0, 0.0, 1.0, 1.0, 0.5, 1.0, 0.0, 0.0, 0.5, 0.0, 0.5, 1.0, 0.0, 1.0, 0.0, 0.0, 0.5, 0.0, 0.5, 0.0, 0.0, 0.0, 1.0, 0.0, 1.0, 1.0, 1.0, 1.0, 1.0, 0.0, 0.0, 1.0, 0.0, 0.0, 0.0, 0.0, 0.0, 1.0, 1.0, 1.0, 0.5, 1.0, 0.5, 1.0, 1.0, 1.0, 0.5, 1.0, 0.0, 1.0, 0.0, 1.0, 0.5, 1.0, 0.5, 0.0, 1.0, 0.0, 1.0, 0.0, 0.5, 0.0, 0.5, 0.0, 0.5, 1.0, 1.0, 1.0, 1.0, 0.0, 0.0, 0.0, 0.0, 1.0, 0.5, 1.0, 0.5, 0.0, 0.5, 0.0, 1.0, 0.0, 1.0, 1.0, 0.5, 1.0, 0.0, 0.0, 0.5, 0.0, 0.5, 1.0, 0.0, 1.0, 0.0, 0.0, 0.5, 0.0, 0.5, 0.0, 0.0, 0.0, 1.0, 0.0, 1.0, 1.0, 1.0, 1.0, 1.0, 0.0, 0.0, 1.0, 0.0, 0.0, 0.0, 0.0, 0.0, 1.0, 1.0, 1.0, 0.5, 1.0, 0.5, 1.0, 1.0, 1.0, 0.5, 1.0, 0.0, 1.0, 0.0, 1.0, 0.5, 1.0, 0.5, 0.0, 1.0, 0.0, 1.0, 0.0, 0.5, 0.0, 0.5, 0.0, 0.5, 1.0, 1.0, 1.0, 1.0, 0.0, 0.0, 0.0, 0.0, 1.0, 0.5, 1.0, 0.5, 0.0, 0.5, 0.0, 1.0, 0.0, 1.0, 1.0, 0.5, 1.0, 0.0, 0.0, 0.5, 0.0, 0.5, 1.0, 0.0, 1.0, 0.0, 0.0, 0.5, 0.0, 0.5, 0.0, 0.0, 0.0, 1.0, 0.0, 1.0, 1.0, 1.0, 1.0, 1.0, 0.0, 0.0, 1.0, 0.0, 0.0, 0.0, 0.0, 0.0, 1.0, 1.0, 1.0, 0.5, 1.0, 0.5, 1.0, 1.0, 1.0, 0.5, 1.0, 0.0, 1.0, 0.0, 1.0, 0.5, 1.0, 0.5, 0.0, 1.0, 0.0, 1.0, 0.0, 0.5, 0.0, 0.0, 0.0, 0.0, 0.0, 0.0, 0.0, 0.0, 0.0, 0.0, 0.0, 0.0, 0.0, 0.0, 0.0, 0.0, 0.0, 0.0, 0.0, 0.0, 0.0, 0.0, 0.0, 0.0, 0.0, 0.0, 0.0, 0.0, 0.0, 0.0, 0.0, 0.0, 0.0, 0.0, 0.0, 0.0, 0.0, 0.0, 0.0, 0.0, 0.0, 0.0, 0.0, 0.0, 0.0, 0.0, 0.0, 0.0, 0.0, 0.0, 0.0, 0.0, 0.0, 0.0, 0.0, 0.0, 0.0, 0.0, 0.0, 0.0, 0.0, 0.0, 0.0, 0.0, 0.0, 0.0, 0.0, 0.0, 0.0, 0.0, 0.0, 0.0, 0.0, 0.0, 0.0, 0.0, 0.0, 0.0, 0.0, 0.0, 0.0, 0.0, 0.0, 0.0, 0.0, 0.0, 0.0, 0.0, 0.0, 0.0, 0.0, 0.0, 0.0, 0.0, 0.0, 0.0, 0.0, 0.0, 0.0, 0.0, 0.0, 0.0, 0.0, 0.0, 0.0, 0.0, 0.0, 0.0, 0.0, 0.0, 0.0, 0.0, 0.0, 0.0, 0.0, 0.0, 0.0, 0.0, 0.0, 0.0, 0.0, 0.5, 0.0, 0.5, 1.0, 1.0, 1.0, 1.0, 0.0, 0.0, 0.0, 0.0, 1.0, 0.5, 1.0, 0.5, 0.0, 0.5, 0.0, 1.0, 0.0, 1.0, 1.0, 0.5, 1.0, 0.0, 0.0, 0.5, 0.0, 0.5, 1.0, 0.0, 1.0, 0.0, 0.0, 0.5, 0.0, 0.5, 0.0, 0.0, 0.0, 1.0, 0.0, 1.0, 1.0, 1.0, 1.0, 1.0, 0.0, 0.0, 1.0, 0.0, 0.0, 0.0, 0.0, 0.0, 1.0, 1.0, 1.0, 0.5, 1.0, 0.5, 1.0, 1.0, 1.0, 0.5, 1.0, 0.0, 1.0, 0.0, 1.0, 0.5, 1.0, 0.5, 0.0, 1.0, 0.0, 1.0, 0.0, 0.5, 0.0, 0.5, 0.0, 0.5, 1.0, 1.0, 1.0, 1.0, 0.0, 0.0, 0.0, 0.0, 1.0, 0.5, 1.0, 0.5, 0.0, 0.5, 0.0, 1.0, 0.0, 1.0, 1.0, 0.5, 1.0, 0.0, 0.0, 0.5, 0.0, 0.5, 1.0, 0.0, 1.0, 0.0, 0.0, 0.5, 0.0, 0.5, 0.0, 0.0, 0.0, 1.0, 0.0, 1.0, 1.0, 1.0, 1.0, 1.0, 0.0, 0.0, 1.0, 0.0, 0.0, 0.0, 0.0, 0.0, 1.0, 1.0, 1.0, 0.5, 1.0, 0.5, 1.0, 1.0, 1.0, 0.5, 1.0, 0.0, 1.0, 0.0, 1.0, 0.5, 1.0, 0.5, 0.0, 1.0, 0.0, 1.0, 0.0, 0.5, 0.0, 0.5, 0.0, 0.5, 1.0, 1.0, 1.0, 1.0, 0.0, 0.0, 0.0, 0.0, 1.0, 0.5, 1.0, 0.5, 0.0, 0.5, 0.0, 1.0, 0.0, 1.0, 1.0, 0.5, 1.0, 0.0, 0.0, 0.5, 0.0, 0.5, 1.0, 0.0, 1.0, 0.0, 0.0, 0.5, 0.0, 0.5, 0.0, 0.0, 0.0, 1.0, 0.0, 1.0, 1.0, 1.0, 1.0, 1.0, 0.0, 0.0, 1.0, 0.0, 0.0, 0.0, 0.0, 0.0, 1.0, 1.0, 1.0, 0.5, 1.0, 0.5, 1.0, 1.0, 1.0, 0.5, 1.0, 0.0, 1.0, 0.0, 1.0, 0.5, 1.0, 0.5, 0.0, 1.0, 0.0, 1.0, 0.0, 0.5, 0.0, 0.5, 0.0, 0.5, 1.0, 1.0, 1.0, 1.0, 0.0, 0.0, 0.0, 0.0, 1.0, 0.5, 1.0, 0.5, 0.0, 0.5, 0.0, 1.0, 0.0, 1.0, 1.0, 0.5, 1.0, 0.0, 0.0, 0.5, 0.0, 0.5, 1.0, 0.0, 1.0, 0.0, 0.0, 0.5, 0.0, 0.5, 0.0, 0.0, 0.0, 1.0, 0.0, 1.0, 1.0, 1.0, 1.0, 1.0, 0.0, 0.0, 1.0, 0.0, 0.0, 0.0, 0.0, 0.0, 1.0, 1.0, 1.0, 0.5, 1.0, 0.5, 1.0, 1.0, 1.0, 0.5, 1.0, 0.0, 1.0, 0.0, 1.0, 0.5, 1.0, 0.5, 0.0, 1.0, 0.0, 1.0, 0.0, 0.5, 0.0, 0.5, 0.0, 0.5, 1.0, 1.0, 1.0, 1.0, 0.0, 0.0, 0.0, 0.0, 1.0, 0.5, 1.0, 0.5, 0.0, 0.5, 0.0, 1.0, 0.0, 1.0, 1.0, 0.5, 1.0, 0.0, 0.0, 0.5, 0.0, 0.5, 1.0, 0.0, 1.0, 0.0, 0.0, 0.5, 0.0, 0.5, 0.0, 0.0, 0.0, 1.0, 0.0, 1.0, 1.0, 1.0, 1.0, 1.0, 0.0, 0.0, 1.0, 0.0, 0.0, 0.0, 0.0, 0.0, 1.0, 1.0, 1.0, 0.5, 1.0, 0.5, 1.0, 1.0, 1.0, 0.5, 1.0, 0.0, 1.0, 0.0, 1.0, 0.5, 1.0, 0.5, 0.0, 1.0, 0.0, 1.0, 0.0, 0.5, 0.0, 0.5, 0.0, 0.5, 1.0, 1.0, 1.0, 1.0, 0.0, 0.0, 0.0, 0.0, 1.0, 0.5, 1.0, 0.5, 0.0, 0.5, 0.0, 1.0, 0.0, 1.0, 1.0, 0.5, 1.0, 0.0, 0.0, 0.5, 0.0, 0.5, 1.0, 0.0, 1.0, 0.0, 0.0, 0.5, 0.0, 0.5, 0.0, 0.0, 0.0, 1.0, 0.0, 1.0, 1.0, 1.0, 1.0, 1.0, 0.0, 0.0, 1.0, 0.0, 0.0, 0.0, 0.0, 0.0, 1.0, 1.0, 1.0, 0.5, 1.0, 0.5, 1.0, 1.0, 1.0, 0.5, 1.0, 0.0, 1.0, 0.0, 1.0, 0.5, 1.0, 0.5, 0.0, 1.0, 0.0, 1.0, 0.0, 0.5, 0.0, 0.5, 0.0, 0.5, 1.0, 1.0, 1.0, 1.0, 0.0, 0.0, 0.0, 0.0, 1.0, 0.5, 1.0, 0.5, 0.0, 0.5, 0.0, 1.0, 0.0, 1.0, 1.0, 0.5, 1.0, 0.0, 0.0, 0.5, 0.0, 0.5, 1.0, 0.0, 1.0, 0.0, 0.0, 0.5, 0.0, 0.5, 0.0, 0.0, 0.0, 1.0, 0.0, 1.0, 1.0, 1.0, 1.0, 1.0, 0.0, 0.0, 1.0, 0.0, 0.0, 0.0, 0.0, 0.0, 1.0, 1.0, 1.0, 0.5, 1.0, 0.5, 1.0, 1.0, 1.0, 0.5, 1.0, 0.0, 1.0, 0.0, 1.0, 0.5, 1.0, 0.5, 0.0, 1.0, 0.0, 1.0, 0.0, 0.5, 0.0, 0.0, 0.0, 0.0, 0.0, 0.0, 0.0, 0.0, 0.0, 0.0, 0.0, 0.0, 0.0, 0.0, 0.0, 0.0, 0.0, 0.0, 0.0, 0.0, 0.0, 0.0, 0.0, 0.0, 0.0, 0.0, 0.0, 0.0, 0.0, 0.0, 0.0, 0.0, 0.0, 0.0, 0.0, 0.0, 0.0, 0.0, 0.0, 0.0, 0.0, 0.0, 0.0, 0.0, 0.0, 0.0, 0.0, 0.0, 0.0, 0.0, 0.0, 0.0, 0.0, 0.0, 0.0, 0.0, 0.0, 0.0, 0.0, 0.0, 0.0, 0.0, 0.0, 0.0, 0.0, 0.0, 0.0, 0.0, 0.0, 0.0, 0.0, 0.0, 0.0, 0.0, 0.0, 0.0, 0.0, 0.0, 0.0, 0.0, 0.0, 0.0, 0.0, 0.0, 0.0, 0.0, 0.0, 0.0, 0.0, 0.0, 0.0, 0.0, 0.0, 0.0, 0.0, 0.0, 0.0, 0.0, 0.0, 0.0, 0.0, 0.0, 0.0, 0.0, 0.0, 0.0, 0.0, 0.0, 0.0, 0.0, 0.0, 0.0, 0.0, 0.0, 0.0, 0.0, 0.0, 0.0, 0.0, 0.0, 0.0, 0.5, 0.0, 0.5, 1.0, 1.0, 1.0, 1.0, 0.0, 0.0, 0.0, 0.0, 1.0, 0.5, 1.0, 0.5, 0.0, 0.5, 0.0, 1.0, 0.0, 1.0, 1.0, 0.5, 1.0, 0.0, 0.0, 0.5, 0.0, 0.5, 1.0, 0.0, 1.0, 0.0, 0.0, 0.5, 0.0, 0.5, 0.0, 0.0, 0.0, 1.0, 0.0, 1.0, 1.0, 1.0, 1.0, 1.0, 0.0, 0.0, 1.0, 0.0, 0.0, 0.0, 0.0, 0.0, 1.0, 1.0, 1.0, 0.5, 1.0, 0.5, 1.0, 1.0, 1.0, 0.5, 1.0, 0.0, 1.0, 0.0, 1.0, 0.5, 1.0, 0.5, 0.0, 1.0, 0.0, 1.0, 0.0, 0.5, 0.0, 0.5, 0.0, 0.5, 1.0, 1.0, 1.0, 1.0, 0.0, 0.0, 0.0, 0.0, 1.0, 0.5, 1.0, 0.5, 0.0, 0.5, 0.0, 1.0, 0.0, 1.0, 1.0, 0.5, 1.0, 0.0, 0.0, 0.5, 0.0, 0.5, 1.0, 0.0, 1.0, 0.0, 0.0, 0.5, 0.0, 0.5, 0.0, 0.0, 0.0, 1.0, 0.0, 1.0, 1.0, 1.0, 1.0, 1.0, 0.0, 0.0, 1.0, 0.0, 0.0, 0.0, 0.0, 0.0, 1.0, 1.0, 1.0, 0.5, 1.0, 0.5, 1.0, 1.0, 1.0, 0.5, 1.0, 0.0, 1.0, 0.0, 1.0, 0.5, 1.0, 0.5, 0.0, 1.0, 0.0, 1.0, 0.0, 0.5, 0.0, 0.5, 0.0, 0.5, 1.0, 1.0, 1.0, 1.0, 0.0, 0.0, 0.0, 0.0, 1.0, 0.5, 1.0, 0.5, 0.0, 0.5, 0.0, 1.0, 0.0, 1.0, 1.0, 0.5, 1.0, 0.0, 0.0, 0.5, 0.0, 0.5, 1.0, 0.0, 1.0, 0.0, 0.0, 0.5, 0.0, 0.5, 0.0, 0.0, 0.0, 1.0, 0.0, 1.0, 1.0, 1.0, 1.0, 1.0, 0.0, 0.0, 1.0, 0.0, 0.0, 0.0, 0.0, 0.0, 1.0, 1.0, 1.0, 0.5, 1.0, 0.5, 1.0, 1.0, 1.0, 0.5, 1.0, 0.0, 1.0, 0.0, 1.0, 0.5, 1.0, 0.5, 0.0, 1.0, 0.0, 1.0, 0.0, 0.5, 0.0, 0.5, 0.0, 0.5, 1.0, 1.0, 1.0, 1.0, 0.0, 0.0, 0.0, 0.0, 1.0, 0.5, 1.0, 0.5, 0.0, 0.5, 0.0, 1.0, 0.0, 1.0, 1.0, 0.5, 1.0, 0.0, 0.0, 0.5, 0.0, 0.5, 1.0, 0.0, 1.0, 0.0, 0.0, 0.5, 0.0, 0.5, 0.0, 0.0, 0.0, 1.0, 0.0, 1.0, 1.0, 1.0, 1.0, 1.0, 0.0, 0.0, 1.0, 0.0, 0.0, 0.0, 0.0, 0.0, 1.0, 1.0, 1.0, 0.5, 1.0, 0.5, 1.0, 1.0, 1.0, 0.5, 1.0, 0.0, 1.0, 0.0, 1.0, 0.5, 1.0, 0.5, 0.0, 1.0, 0.0, 1.0, 0.0, 0.5, 0.0, 0.5, 0.0, 0.5, 1.0, 1.0, 1.0, 1.0, 0.0, 0.0, 0.0, 0.0, 1.0, 0.5, 1.0, 0.5, 0.0, 0.5, 0.0, 1.0, 0.0, 1.0, 1.0, 0.5, 1.0, 0.0, 0.0, 0.5, 0.0, 0.5, 1.0, 0.0, 1.0, 0.0, 0.0, 0.5, 0.0, 0.5, 0.0, 0.0, 0.0, 1.0, 0.0, 1.0, 1.0, 1.0, 1.0, 1.0, 0.0, 0.0, 1.0, 0.0, 0.0, 0.0, 0.0, 0.0, 1.0, 1.0, 1.0, 0.5, 1.0, 0.5, 1.0, 1.0, 1.0, 0.5, 1.0, 0.0, 1.0, 0.0, 1.0, 0.5, 1.0, 0.5, 0.0, 1.0, 0.0, 1.0, 0.0, 0.5, 0.0, 0.5, 0.0, 0.5, 1.0, 1.0, 1.0, 1.0, 0.0, 0.0, 0.0, 0.0, 1.0, 0.5, 1.0, 0.5, 0.0, 0.5, 0.0, 1.0, 0.0, 1.0, 1.0, 0.5, 1.0, 0.0, 0.0, 0.5, 0.0, 0.5, 1.0, 0.0, 1.0, 0.0, 0.0, 0.5, 0.0, 0.5, 0.0, 0.0, 0.0, 1.0, 0.0, 1.0, 1.0, 1.0, 1.0, 1.0, 0.0, 0.0, 1.0, 0.0, 0.0, 0.0, 0.0, 0.0, 1.0, 1.0, 1.0, 0.5, 1.0, 0.5, 1.0, 1.0, 1.0, 0.5, 1.0, 0.0, 1.0, 0.0, 1.0, 0.5, 1.0, 0.5, 0.0, 1.0, 0.0, 1.0, 0.0, 0.5, 0.0, 0.5, 0.0, 0.5, 1.0, 1.0, 1.0, 1.0, 0.0, 0.0, 0.0, 0.0, 1.0, 0.5, 1.0, 0.5, 0.0, 0.5, 0.0, 1.0, 0.0, 1.0, 1.0, 0.5, 1.0, 0.0, 0.0, 0.5, 0.0, 0.5, 1.0, 0.0, 1.0, 0.0, 0.0, 0.5, 0.0, 0.5, 0.0, 0.0, 0.0, 1.0, 0.0, 1.0, 1.0, 1.0, 1.0, 1.0, 0.0, 0.0, 1.0, 0.0, 0.0, 0.0, 0.0, 0.0, 1.0, 1.0, 1.0, 0.5, 1.0, 0.5, 1.0, 1.0, 1.0, 0.5, 1.0, 0.0, 1.0, 0.0, 1.0, 0.5, 1.0, 0.5, 0.0, 1.0, 0.0, 1.0, 0.0, 0.5, 0.0])
me_circle_003.materials.append(mat_green_daisy)
me_circle_003.materials.append(mat_yellow_daisy)
me_circle_003.materials.append(mat_white_daisy)
me_circle_003.use_remesh_fix_poles = True
me_circle_003.use_remesh_preserve_attributes = False
me_circle_003.use_mirror_vertex_groups = False
me_circle_003.update()

# ---- objects
ob_light = bpy.data.objects.new('Light', light_light)
ob_camera = bpy.data.objects.new('Camera', cam_camera)
ob_daisys = bpy.data.objects.new('Daisys', me_circle_003)

# ---- transforms, parenting, visibility, modifiers, constraints
ob_light.location = (4.076, 1.005, 5.904)
ob_light.rotation_euler = (0.6503, 0.05522, 1.866)
ob_light.lock_rotations_4d = False
ob_light.empty_display_type = 'ARROWS'
ob_light.color = (0.0, 0.0, 0.0, 0.0)
ob_light.lineart.crease_threshold = 0.0
ob_camera.location = (7.359, -6.926, 4.958)
ob_camera.rotation_euler = (1.109, 0.0, 0.8149)
ob_camera.lock_rotations_4d = False
ob_camera.empty_display_type = 'ARROWS'
ob_camera.color = (0.0, 0.0, 0.0, 0.0)
ob_camera.display_type = 'WIRE'
ob_camera.lineart.crease_threshold = 0.0
ob_daisys.location = (0.0, 0.0, 0.0)
ob_daisys.lineart.crease_threshold = 0.0

# ---- collection membership
col_collection.objects.link(ob_light)
col_collection.objects.link(ob_camera)
col_collection.objects.link(ob_daisys)

# ---- scene / render settings (as saved in the file)
scene.camera = ob_camera
scene.frame_start = 1; scene.frame_end = 250; scene.frame_set(1)
scene.render.engine = 'BLENDER_EEVEE_NEXT'
scene.cycles.use_denoising = False
scene.cycles.samples = 128
scene.cycles.sampling_pattern = 'TABULATED_SOBOL'
scene.cycles.use_adaptive_sampling = False
scene.cycles.use_light_tree = False
scene.view_settings.view_transform = 'Filmic'
bpy.context.view_layer.update()
